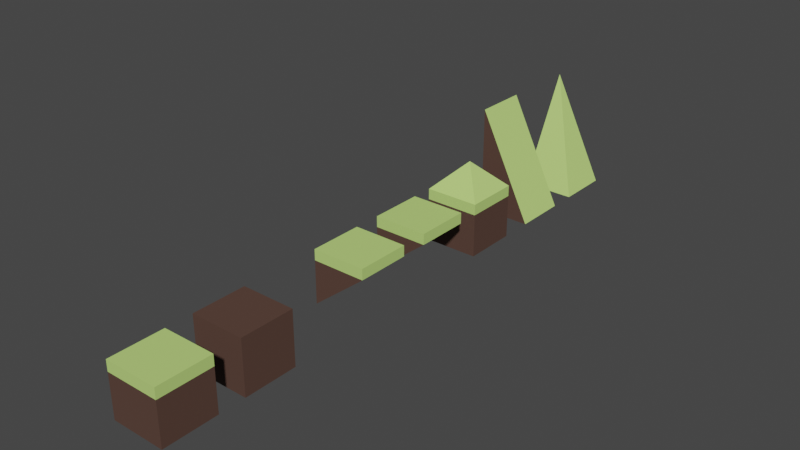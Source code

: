 # Source: Tiles_02.blend  (saved by Blender 2.81.16; exported with 4.5.12 LTS)
import bpy
from mathutils import Matrix  # noqa: F401  (used for matrix-valued properties, if any)

bpy.ops.wm.read_factory_settings(use_empty=True)
scene = bpy.context.scene
scene.name = 'Scene'

# ---- collections
col_collection = bpy.data.collections.new('Collection'); scene.collection.children.link(col_collection)

# ---- materials (node trees are filled in below, after node groups)
mat_grass = bpy.data.materials.new('Grass')
mat_grass.alpha_threshold = 0.0
mat_grass.use_transparent_shadow = False
mat_grass.line_color = (0.0, 0.0, 0.0, 1.0)
mat_ground = bpy.data.materials.new('Ground')
mat_ground.use_transparent_shadow = False

# ---- node groups
ng_auto_smooth = bpy.data.node_groups.new('Auto Smooth', 'GeometryNodeTree')
_s = ng_auto_smooth.interface.new_socket(name='Geometry', in_out='OUTPUT', socket_type='NodeSocketGeometry')
_s = ng_auto_smooth.interface.new_socket(name='Geometry', in_out='INPUT', socket_type='NodeSocketGeometry')
_s = ng_auto_smooth.interface.new_socket(name='Angle', in_out='INPUT', socket_type='NodeSocketFloat')
_s.subtype = 'ANGLE'
_s.min_value = 0.0
_s.max_value = 3.142
ng_auto_smooth.is_modifier = True
_N = ng_auto_smooth.nodes; _L = ng_auto_smooth.links
n0 = _N.new('NodeGroupOutput'); n0.name = 'Group Output'; n0.location = (480, -100)
n1 = _N.new('NodeGroupInput'); n1.name = 'Group Input'; n1.location = (-420, -300)
n2 = _N.new('NodeGroupInput'); n2.name = 'Group Input.001'; n2.location = (-60, -100)
n3 = _N.new('GeometryNodeSetShadeSmooth'); n3.name = 'Set Shade Smooth'; n3.location = (120, -100)
n3.domain = 'EDGE'
n4 = _N.new('GeometryNodeSetShadeSmooth'); n4.name = 'Set Shade Smooth.001'; n4.location = (300, -100)
n5 = _N.new('GeometryNodeInputMeshEdgeAngle'); n5.name = 'Edge Angle'; n5.location = (-420, -220)
n6 = _N.new('GeometryNodeInputEdgeSmooth'); n6.name = 'Is Edge Smooth'; n6.location = (-60, -160)
n7 = _N.new('GeometryNodeInputShadeSmooth'); n7.name = 'Is Face Smooth'; n7.location = (-240, -340)
n8 = _N.new('FunctionNodeBooleanMath'); n8.name = 'Boolean Math'; n8.location = (-60, -220)
n9 = _N.new('FunctionNodeCompare'); n9.name = 'Compare'; n9.location = (-240, -180)
n9.operation = 'LESS_EQUAL'
_L.new(n5.outputs[0], n9.inputs[0])
_L.new(n4.outputs[0], n0.inputs[0])
_L.new(n1.outputs[1], n9.inputs[1])
_L.new(n9.outputs[0], n8.inputs[0])
_L.new(n7.outputs[0], n8.inputs[1])
_L.new(n2.outputs[0], n3.inputs[0])
_L.new(n6.outputs[0], n3.inputs[1])
_L.new(n3.outputs[0], n4.inputs[0])
_L.new(n8.outputs[0], n3.inputs[2])
n0.is_active_output = True

# ---- material node trees
mat_grass.use_nodes = True; mat_grass.node_tree.nodes.clear()
_N = mat_grass.node_tree.nodes; _L = mat_grass.node_tree.links
n0 = _N.new('ShaderNodeOutputMaterial'); n0.name = 'Material Output'; n0.location = (300, 300)
n1 = _N.new('ShaderNodeBsdfPrincipled'); n1.name = 'Principled BSDF'; n1.location = (10, 300)
n1.distribution = 'GGX'
n1.subsurface_method = 'BURLEY'
n1.inputs[0].default_value = (0.521, 0.7758, 0.2016, 1.0)
n1.inputs[2].default_value = 0.8
n1.inputs[3].default_value = 1.45
n1.inputs[27].default_value = (0.0, 0.0, 0.0, 1.0)
n1.inputs[28].default_value = 1.0
_L.new(n1.outputs[0], n0.inputs[0])
n0.is_active_output = True
mat_ground.use_nodes = True; mat_ground.node_tree.nodes.clear()
_N = mat_ground.node_tree.nodes; _L = mat_ground.node_tree.links
n0 = _N.new('ShaderNodeOutputMaterial'); n0.name = 'Material Output'; n0.location = (300, 300)
n1 = _N.new('ShaderNodeBsdfPrincipled'); n1.name = 'Principled BSDF'; n1.location = (10, 300)
n1.distribution = 'GGX'
n1.subsurface_method = 'BURLEY'
n1.inputs[0].default_value = (0.09084, 0.04588, 0.0326, 1.0)
n1.inputs[2].default_value = 0.8
n1.inputs[3].default_value = 1.45
n1.inputs[27].default_value = (0.0, 0.0, 0.0, 1.0)
n1.inputs[28].default_value = 1.0
_L.new(n1.outputs[0], n0.inputs[0])
n0.is_active_output = True

# ---- world
world_world = bpy.data.worlds.new('World'); scene.world = world_world
world_world.use_nodes = True; world_world.node_tree.nodes.clear()
_N = world_world.node_tree.nodes; _L = world_world.node_tree.links
n0 = _N.new('ShaderNodeOutputWorld'); n0.name = 'World Output'; n0.location = (300, 300)
n1 = _N.new('ShaderNodeBackground'); n1.name = 'Background'; n1.location = (10, 300)
n1.inputs[0].default_value = (0.05088, 0.05088, 0.05088, 1.0)
_L.new(n1.outputs[0], n0.inputs[0])
n0.is_active_output = True
world_world.color = (0.05088, 0.05088, 0.05088)
world_world.use_sun_shadow = False
world_world.sun_shadow_jitter_overblur = 0.0

# ---- meshes
me_cube = bpy.data.meshes.new('Cube')
me_cube.from_pydata([(1.0, 1.0, 1.0), (1.0, 1.0, -1.0), (1.0, -1.0, 1.0), (1.0, -1.0, -1.0), (-1.0, 1.0, 1.0), (-1.0, 1.0, -1.0), (-1.0, -1.0, 1.0), (-1.0, -1.0, -1.0), (1.0, 1.0, 0.6), (-1.0, -1.0, 0.6), (1.0, -1.0, 0.6), (-1.0, 1.0, 0.6)], [], [(0, 4, 6, 2), (10, 2, 6, 9), (9, 6, 4, 11), (5, 1, 3, 7), (8, 0, 2, 10), (11, 4, 0, 8), (5, 11, 8, 1), (1, 8, 10, 3), (7, 9, 11, 5), (3, 10, 9, 7)])
me_cube.polygons.foreach_set('material_index', [0, 0, 0, 1, 0, 0, 1, 1, 1, 1])
_uv = me_cube.uv_layers.new(name='UVMap')
_uv.uv.foreach_set('vector', [0.625, 0.5, 0.875, 0.5, 0.875, 0.75, 0.625, 0.75, 0.575, 0.75, 0.625, 0.75, 0.625, 1.0, 0.575, 1.0, 0.575, 0.0, 0.625, 0.0, 0.625, 0.25, 0.575, 0.25, 0.125, 0.5, 0.375, 0.5, 0.375, 0.75, 0.125, 0.75, 0.575, 0.5, 0.625, 0.5, 0.625, 0.75, 0.575, 0.75, 0.575, 0.25, 0.625, 0.25, 0.625, 0.5, 0.575, 0.5, 0.375, 0.25, 0.575, 0.25, 0.575, 0.5, 0.375, 0.5, 0.375, 0.5, 0.575, 0.5, 0.575, 0.75, 0.375, 0.75, 0.375, 0.0, 0.575, 0.0, 0.575, 0.25, 0.375, 0.25, 0.375, 0.75, 0.575, 0.75, 0.575, 1.0, 0.375, 1.0])
me_cube.materials.append(mat_grass)
me_cube.materials.append(mat_ground)
me_cube.use_remesh_preserve_volume = False
me_cube.use_remesh_preserve_attributes = False
me_cube.use_mirror_vertex_groups = False
me_cube.update()
me_cube_001 = bpy.data.meshes.new('Cube.001')
me_cube_001.from_pydata([(1.0, 1.0, 1.0), (1.0, -1.0, 1.0), (-1.0, 1.0, 1.0), (-1.0, 1.0, -1.0), (-1.0, -1.0, 1.0), (-1.0, -1.0, -1.0), (1.0, 1.0, 0.6), (-1.0, -1.0, 0.6), (1.0, -1.0, 0.6), (-1.0, 1.0, 0.6)], [], [(0, 2, 4, 1), (8, 1, 4, 7), (7, 4, 2, 9), (6, 0, 1, 8), (9, 2, 0, 6), (3, 9, 6), (3, 6, 8, 5), (5, 7, 9, 3), (5, 8, 7)])
me_cube_001.polygons.foreach_set('material_index', [0, 0, 0, 0, 0, 1, 1, 1, 1])
_uv = me_cube_001.uv_layers.new(name='UVMap')
_uv.uv.foreach_set('vector', [0.625, 0.5, 0.875, 0.5, 0.875, 0.75, 0.625, 0.75, 0.575, 0.75, 0.625, 0.75, 0.625, 1.0, 0.575, 1.0, 0.575, 0.0, 0.625, 0.0, 0.625, 0.25, 0.575, 0.25, 0.575, 0.5, 0.625, 0.5, 0.625, 0.75, 0.575, 0.75, 0.575, 0.25, 0.625, 0.25, 0.625, 0.5, 0.575, 0.5, 0.375, 0.25, 0.575, 0.25, 0.575, 0.5, 0.375, 0.5, 0.575, 0.5, 0.575, 0.75, 0.375, 0.75, 0.375, 0.0, 0.575, 0.0, 0.575, 0.25, 0.375, 0.25, 0.375, 0.75, 0.575, 0.75, 0.575, 1.0])
me_cube_001.materials.append(mat_grass)
me_cube_001.materials.append(mat_ground)
me_cube_001.use_remesh_preserve_volume = False
me_cube_001.use_remesh_preserve_attributes = False
me_cube_001.use_mirror_vertex_groups = False
me_cube_001.update()
me_cube_002 = bpy.data.meshes.new('Cube.002')
me_cube_002.from_pydata([(1.0, 1.0, 1.0), (1.0, -1.0, 1.0), (-1.0, -1.0, -1.0), (-1.0, 1.0, 1.0), (-1.0, -1.0, 1.0), (1.0, 1.0, 0.6), (-1.0, -1.0, 0.6), (1.0, -1.0, 0.6), (-1.0, 1.0, 0.6)], [], [(0, 3, 4, 1), (7, 1, 4, 6), (6, 4, 3, 8), (5, 0, 1, 7), (8, 3, 0, 5), (2, 8, 5), (2, 5, 7), (2, 6, 8), (2, 7, 6)])
me_cube_002.polygons.foreach_set('use_smooth', [True] * 9)
me_cube_002.polygons.foreach_set('material_index', [0, 0, 0, 0, 0, 1, 1, 1, 1])
_k = set([(5, 7), (5, 8)])
me_cube_002.attributes.new('sharp_edge', 'BOOLEAN', 'EDGE').data.foreach_set('value', [ (min(e.vertices), max(e.vertices)) in _k for e in me_cube_002.edges])
_uv = me_cube_002.uv_layers.new(name='UVMap')
_uv.uv.foreach_set('vector', [0.625, 0.5, 0.875, 0.5, 0.875, 0.75, 0.625, 0.75, 0.575, 0.75, 0.625, 0.75, 0.625, 1.0, 0.575, 1.0, 0.575, 0.0, 0.625, 0.0, 0.625, 0.25, 0.575, 0.25, 0.575, 0.5, 0.625, 0.5, 0.625, 0.75, 0.575, 0.75, 0.575, 0.25, 0.625, 0.25, 0.625, 0.5, 0.575, 0.5, 0.375, 0.25, 0.575, 0.25, 0.575, 0.5, 0.375, 0.5, 0.575, 0.5, 0.575, 0.75, 0.375, 0.0, 0.575, 0.0, 0.575, 0.25, 0.375, 0.75, 0.575, 0.75, 0.575, 1.0])
me_cube_002.materials.append(mat_grass)
me_cube_002.materials.append(mat_ground)
me_cube_002.use_remesh_preserve_volume = False
me_cube_002.use_remesh_preserve_attributes = False
me_cube_002.use_mirror_vertex_groups = False
me_cube_002.update()
me_cube_004 = bpy.data.meshes.new('Cube.004')
me_cube_004.from_pydata([(0.0, 0.0, 2.0), (1.0, 1.0, -1.0), (1.0, -1.0, -1.0), (-1.0, 1.0, -1.0), (-1.0, -1.0, -1.0), (1.0, 1.0, 0.6), (-1.0, -1.0, 0.6), (1.0, -1.0, 0.6), (-1.0, 1.0, 0.6), (1.0, -1.0, 1.0), (-1.0, -1.0, 1.0), (1.0, 1.0, 1.0), (-1.0, 1.0, 1.0)], [], [(7, 9, 10, 6), (6, 10, 12, 8), (3, 1, 2, 4), (5, 11, 9, 7), (8, 12, 11, 5), (3, 8, 5, 1), (1, 5, 7, 2), (4, 6, 8, 3), (2, 7, 6, 4), (0, 10, 9), (0, 9, 11), (0, 12, 10), (0, 11, 12)])
me_cube_004.polygons.foreach_set('material_index', [0, 0, 1, 0, 0, 1, 1, 1, 1, 0, 0, 0, 0])
_uv = me_cube_004.uv_layers.new(name='UVMap')
_uv.uv.foreach_set('vector', [0.575, 0.75, 0.625, 0.75, 0.625, 1.0, 0.575, 1.0, 0.575, 0.0, 0.625, 0.0, 0.625, 0.25, 0.575, 0.25, 0.125, 0.5, 0.375, 0.5, 0.375, 0.75, 0.125, 0.75, 0.575, 0.5, 0.625, 0.5, 0.625, 0.75, 0.575, 0.75, 0.575, 0.25, 0.625, 0.25, 0.625, 0.5, 0.575, 0.5, 0.375, 0.25, 0.575, 0.25, 0.575, 0.5, 0.375, 0.5, 0.375, 0.5, 0.575, 0.5, 0.575, 0.75, 0.375, 0.75, 0.375, 0.0, 0.575, 0.0, 0.575, 0.25, 0.375, 0.25, 0.375, 0.75, 0.575, 0.75, 0.575, 1.0, 0.375, 1.0, 0.7793, 0.6543, 0.875, 0.75, 0.625, 0.75, 0.7207, 0.6543, 0.625, 0.75, 0.625, 0.5, 0.7793, 0.5957, 0.875, 0.5, 0.875, 0.75, 0.7207, 0.5957, 0.625, 0.5, 0.875, 0.5])
me_cube_004.materials.append(mat_grass)
me_cube_004.materials.append(mat_ground)
me_cube_004.use_remesh_preserve_volume = False
me_cube_004.use_remesh_preserve_attributes = False
me_cube_004.use_mirror_vertex_groups = False
me_cube_004.update()
me_cube_005 = bpy.data.meshes.new('Cube.005')
me_cube_005.from_pydata([(1.0, 1.0, -1.0), (1.0, -1.0, -1.0), (-1.0, 1.0, 3.0), (-1.0, -1.0, 3.0), (-1.0, -1.0, -1.0), (-1.0, 1.0, -1.0)], [], [(0, 2, 3, 1), (1, 3, 4), (4, 3, 2, 5), (5, 0, 1, 4), (5, 2, 0)])
me_cube_005.polygons.foreach_set('material_index', [0, 1, 1, 1, 1])
_uv = me_cube_005.uv_layers.new(name='UVMap')
_uv.uv.foreach_set('vector', [0.625, 0.5, 0.875, 0.5, 0.875, 0.75, 0.625, 0.75, 0.625, 0.75, 0.625, 1.0, 0.575, 1.0, 0.575, 0.0, 0.625, 0.0, 0.625, 0.25, 0.575, 0.25, 0.125, 0.5, 0.375, 0.5, 0.375, 0.75, 0.125, 0.75, 0.575, 0.25, 0.625, 0.25, 0.575, 0.5])
me_cube_005.materials.append(mat_grass)
me_cube_005.materials.append(mat_ground)
me_cube_005.use_remesh_preserve_volume = False
me_cube_005.use_remesh_preserve_attributes = False
me_cube_005.use_mirror_vertex_groups = False
me_cube_005.update()
me_cube_006 = bpy.data.meshes.new('Cube.006')
me_cube_006.from_pydata([(1.0, 1.0, -1.0), (1.0, -1.0, -1.0), (-1.0, 1.0, 3.0), (-1.0, -1.0, -1.0), (-1.0, 1.0, -1.0)], [], [(0, 2, 1), (1, 2, 3), (3, 2, 4), (4, 0, 1, 3), (4, 2, 0)])
me_cube_006.polygons.foreach_set('material_index', [0, 0, 1, 1, 1])
_uv = me_cube_006.uv_layers.new(name='UVMap')
_uv.uv.foreach_set('vector', [0.625, 0.5, 0.875, 0.75, 0.625, 0.75, 0.625, 0.75, 0.625, 1.0, 0.575, 1.0, 0.575, 0.0, 0.625, 0.25, 0.575, 0.25, 0.125, 0.5, 0.375, 0.5, 0.375, 0.75, 0.125, 0.75, 0.575, 0.25, 0.625, 0.25, 0.575, 0.5])
me_cube_006.materials.append(mat_grass)
me_cube_006.materials.append(mat_ground)
me_cube_006.use_remesh_preserve_volume = False
me_cube_006.use_remesh_preserve_attributes = False
me_cube_006.use_mirror_vertex_groups = False
me_cube_006.update()
me_cube_007 = bpy.data.meshes.new('Cube.007')
me_cube_007.from_pydata([(1.0, 1.0, 1.0), (1.0, 1.0, -1.0), (1.0, -1.0, 1.0), (1.0, -1.0, -1.0), (-1.0, 1.0, 1.0), (-1.0, 1.0, -1.0), (-1.0, -1.0, 1.0), (-1.0, -1.0, -1.0)], [], [(0, 4, 6, 2), (3, 2, 6, 7), (5, 1, 3, 7), (7, 6, 4, 5), (1, 0, 2, 3), (5, 4, 0, 1)])
me_cube_007.polygons.foreach_set('material_index', [1, 1, 1, 1, 1, 1])
_uv = me_cube_007.uv_layers.new(name='UVMap')
_uv.uv.foreach_set('vector', [0.625, 0.5, 0.875, 0.5, 0.875, 0.75, 0.625, 0.75, 0.375, 0.75, 0.625, 0.75, 0.625, 1.0, 0.375, 1.0, 0.125, 0.5, 0.375, 0.5, 0.375, 0.75, 0.125, 0.75, 0.375, 0.0, 0.625, 0.0, 0.625, 0.25, 0.375, 0.25, 0.375, 0.5, 0.625, 0.5, 0.625, 0.75, 0.375, 0.75, 0.375, 0.25, 0.625, 0.25, 0.625, 0.5, 0.375, 0.5])
me_cube_007.materials.append(mat_grass)
me_cube_007.materials.append(mat_ground)
me_cube_007.use_remesh_preserve_volume = False
me_cube_007.use_remesh_preserve_attributes = False
me_cube_007.use_mirror_vertex_groups = False
me_cube_007.update()

# ---- objects
ob_01_ground_base__col = bpy.data.objects.new('01 Ground Base -col', me_cube)
ob_02_ground_edge__col = bpy.data.objects.new('02 Ground Edge -col', me_cube_001)
ob_03_ground_corner__col = bpy.data.objects.new('03 Ground Corner -col', me_cube_002)
ob_04_ground_spike__col = bpy.data.objects.new('04 Ground Spike -col', me_cube_004)
ob_05_wall_slanted__col = bpy.data.objects.new('05 Wall Slanted -col', me_cube_005)
ob_06_wall_slanted_corner__col = bpy.data.objects.new('06 Wall Slanted Corner -col', me_cube_006)
ob_01b_ground_block = bpy.data.objects.new('01b Ground Block', me_cube_007)

# ---- transforms, parenting, visibility, modifiers, constraints
ob_01_ground_base__col.location = (0.0, 0.0, 0.0)
ob_01_ground_base__col.lock_rotations_4d = False
ob_01_ground_base__col.empty_display_type = 'ARROWS'
ob_01_ground_base__col.lineart.crease_threshold = 0.0
ob_02_ground_edge__col.location = (0.0, 8.0, 0.0)
ob_02_ground_edge__col.lock_rotations_4d = False
ob_02_ground_edge__col.empty_display_type = 'ARROWS'
ob_02_ground_edge__col.lineart.crease_threshold = 0.0
ob_03_ground_corner__col.location = (0.0, 11.0, 0.0)
ob_03_ground_corner__col.lock_rotations_4d = False
ob_03_ground_corner__col.empty_display_type = 'ARROWS'
ob_03_ground_corner__col.lineart.crease_threshold = 0.0
_m = ob_03_ground_corner__col.modifiers.new('Bevel', 'BEVEL')
_m.width = 0.576
_m.width_pct = 0.576
_m.segments = 4
_m.limit_method = 'WEIGHT'
_m.offset_type = 'DEPTH'
_m = ob_03_ground_corner__col.modifiers.new('Auto Smooth', 'NODES')
_m.node_group = ng_auto_smooth
_gi = [s.identifier for s in ng_auto_smooth.interface.items_tree if s.item_type == 'SOCKET' and s.in_out == 'INPUT']
_m[_gi[1]] = 0.5236  # Angle
ob_04_ground_spike__col.location = (0.0, 13.79, 0.0)
ob_04_ground_spike__col.lock_rotations_4d = False
ob_04_ground_spike__col.empty_display_type = 'ARROWS'
ob_04_ground_spike__col.lineart.crease_threshold = 0.0
_m = ob_04_ground_spike__col.modifiers.new('Auto Smooth', 'NODES')
_m.node_group = ng_auto_smooth
_gi = [s.identifier for s in ng_auto_smooth.interface.items_tree if s.item_type == 'SOCKET' and s.in_out == 'INPUT']
_m[_gi[1]] = 0.5236  # Angle
ob_05_wall_slanted__col.location = (0.0, 17.0, 0.0)
ob_05_wall_slanted__col.lock_rotations_4d = False
ob_05_wall_slanted__col.empty_display_type = 'ARROWS'
ob_05_wall_slanted__col.lineart.crease_threshold = 0.0
ob_06_wall_slanted_corner__col.location = (0.0, 20.0, 0.0)
ob_06_wall_slanted_corner__col.lock_rotations_4d = False
ob_06_wall_slanted_corner__col.empty_display_type = 'ARROWS'
ob_06_wall_slanted_corner__col.lineart.crease_threshold = 0.0
ob_01b_ground_block.location = (0.0, 3.0, 0.0)
ob_01b_ground_block.lock_rotations_4d = False
ob_01b_ground_block.empty_display_type = 'ARROWS'
ob_01b_ground_block.lineart.crease_threshold = 0.0

# ---- collection membership
col_collection.objects.link(ob_01_ground_base__col)
col_collection.objects.link(ob_02_ground_edge__col)
col_collection.objects.link(ob_03_ground_corner__col)
col_collection.objects.link(ob_04_ground_spike__col)
col_collection.objects.link(ob_05_wall_slanted__col)
col_collection.objects.link(ob_06_wall_slanted_corner__col)
col_collection.objects.link(ob_01b_ground_block)

# ---- scene / render settings (as saved in the file)
scene.frame_start = 1; scene.frame_end = 250; scene.frame_set(2)
scene.render.engine = 'BLENDER_EEVEE_NEXT'
scene.cycles.use_denoising = False
scene.cycles.samples = 128
scene.cycles.sampling_pattern = 'TABULATED_SOBOL'
scene.cycles.use_adaptive_sampling = False
scene.cycles.use_light_tree = False
scene.view_settings.view_transform = 'Filmic'
bpy.context.view_layer.update()

# ---- added for rendering (the .blend has no active camera and no usable light): camera, sun
cam_auto = bpy.data.cameras.new('AutoCamera')
cam_auto.lens = 50.0
cam_auto.sensor_width = 36.0
cam_auto.clip_end = 1000.0
ob_auto_camera = bpy.data.objects.new('AutoCamera', cam_auto)
scene.collection.objects.link(ob_auto_camera)
ob_auto_camera.location = (20.7712, -14.9255, 17.617)
ob_auto_camera.rotation_euler = (1.09748, -7.21219e-08, 0.694738)
scene.camera = ob_auto_camera
light_auto_sun = bpy.data.lights.new('AutoSun', 'SUN')
light_auto_sun.energy = 3.0
light_auto_sun.angle = 0.0523599
ob_auto_sun = bpy.data.objects.new('AutoSun', light_auto_sun)
scene.collection.objects.link(ob_auto_sun)
ob_auto_sun.rotation_euler = (0.872665, 0.174533, 0.523599)
bpy.context.view_layer.update()
